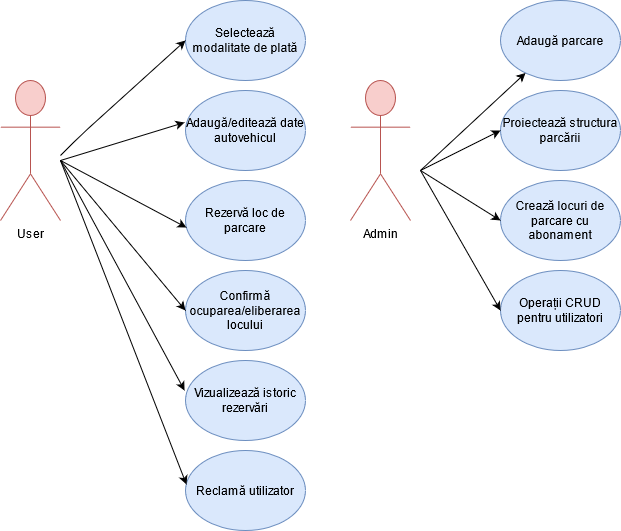

The diagram above was exported from draw.io. Its source (the exported page's mxGraphModel, read from the mxfile embedded in the PNG):
<mxGraphModel dx="2942" dy="1140" grid="1" gridSize="10" guides="1" tooltips="1" connect="1" arrows="1" fold="1" page="1" pageScale="1" pageWidth="850" pageHeight="1100" math="0" shadow="0">
  <root>
    <mxCell id="0" />
    <mxCell id="1" parent="0" />
    <mxCell id="ee1K2l0fIQWOhICAvrKN-1" value="User" style="shape=umlActor;verticalLabelPosition=bottom;verticalAlign=top;html=1;outlineConnect=0;fillColor=#f8cecc;strokeColor=#b85450;" vertex="1" parent="1">
      <mxGeometry x="120" y="150" width="60" height="140" as="geometry" />
    </mxCell>
    <mxCell id="ee1K2l0fIQWOhICAvrKN-4" value="&lt;div&gt;Admin&lt;/div&gt;&lt;div&gt;&lt;br&gt;&lt;/div&gt;" style="shape=umlActor;verticalLabelPosition=bottom;verticalAlign=top;html=1;outlineConnect=0;fillColor=#f8cecc;strokeColor=#b85450;" vertex="1" parent="1">
      <mxGeometry x="470" y="150" width="60" height="140" as="geometry" />
    </mxCell>
    <mxCell id="ee1K2l0fIQWOhICAvrKN-9" value="Selectează modalitate de plată" style="ellipse;whiteSpace=wrap;html=1;fillColor=#dae8fc;strokeColor=#6c8ebf;" vertex="1" parent="1">
      <mxGeometry x="305" y="70" width="120" height="80" as="geometry" />
    </mxCell>
    <mxCell id="ee1K2l0fIQWOhICAvrKN-10" value="&lt;div&gt;Adaugă/editează date autovehicul&lt;br&gt;&lt;/div&gt;&lt;div&gt;&lt;/div&gt;" style="ellipse;whiteSpace=wrap;html=1;fillColor=#dae8fc;strokeColor=#6c8ebf;" vertex="1" parent="1">
      <mxGeometry x="305" y="160" width="120" height="80" as="geometry" />
    </mxCell>
    <mxCell id="ee1K2l0fIQWOhICAvrKN-11" value="&lt;div&gt;Rezervă loc de parcare&lt;br&gt;&lt;/div&gt;&lt;div&gt;&lt;/div&gt;" style="ellipse;whiteSpace=wrap;html=1;fillColor=#dae8fc;strokeColor=#6c8ebf;" vertex="1" parent="1">
      <mxGeometry x="305" y="250" width="120" height="80" as="geometry" />
    </mxCell>
    <mxCell id="ee1K2l0fIQWOhICAvrKN-12" value="Confirmă ocuparea/eliberarea locului" style="ellipse;whiteSpace=wrap;html=1;fillColor=#dae8fc;strokeColor=#6c8ebf;" vertex="1" parent="1">
      <mxGeometry x="305" y="340" width="120" height="80" as="geometry" />
    </mxCell>
    <mxCell id="ee1K2l0fIQWOhICAvrKN-13" value="Vizualizează istoric rezervări" style="ellipse;whiteSpace=wrap;html=1;fillColor=#dae8fc;strokeColor=#6c8ebf;" vertex="1" parent="1">
      <mxGeometry x="305" y="430" width="120" height="80" as="geometry" />
    </mxCell>
    <mxCell id="ee1K2l0fIQWOhICAvrKN-14" value="&lt;div&gt;Reclamă utilizator&lt;br&gt;&lt;/div&gt;" style="ellipse;whiteSpace=wrap;html=1;fillColor=#dae8fc;strokeColor=#6c8ebf;" vertex="1" parent="1">
      <mxGeometry x="305" y="520" width="120" height="80" as="geometry" />
    </mxCell>
    <mxCell id="ee1K2l0fIQWOhICAvrKN-15" value="Adaugă parcare" style="ellipse;whiteSpace=wrap;html=1;fillColor=#dae8fc;strokeColor=#6c8ebf;" vertex="1" parent="1">
      <mxGeometry x="620" y="70" width="120" height="80" as="geometry" />
    </mxCell>
    <mxCell id="ee1K2l0fIQWOhICAvrKN-16" value="Proiectează structura parcării" style="ellipse;whiteSpace=wrap;html=1;fillColor=#dae8fc;strokeColor=#6c8ebf;" vertex="1" parent="1">
      <mxGeometry x="620" y="160" width="120" height="80" as="geometry" />
    </mxCell>
    <mxCell id="ee1K2l0fIQWOhICAvrKN-17" value="Crează locuri de parcare cu abonament" style="ellipse;whiteSpace=wrap;html=1;fillColor=#dae8fc;strokeColor=#6c8ebf;" vertex="1" parent="1">
      <mxGeometry x="620" y="250" width="120" height="80" as="geometry" />
    </mxCell>
    <mxCell id="ee1K2l0fIQWOhICAvrKN-18" value="Operații CRUD pentru utilizatori" style="ellipse;whiteSpace=wrap;html=1;fillColor=#dae8fc;strokeColor=#6c8ebf;" vertex="1" parent="1">
      <mxGeometry x="620" y="340" width="120" height="80" as="geometry" />
    </mxCell>
    <mxCell id="ee1K2l0fIQWOhICAvrKN-19" value="" style="endArrow=classic;html=1;entryX=0;entryY=0.5;entryDx=0;entryDy=0;" edge="1" parent="1" target="ee1K2l0fIQWOhICAvrKN-9">
      <mxGeometry width="50" height="50" relative="1" as="geometry">
        <mxPoint x="180" y="225" as="sourcePoint" />
        <mxPoint x="230" y="175" as="targetPoint" />
        <Array as="points">
          <mxPoint x="200" y="205" />
        </Array>
      </mxGeometry>
    </mxCell>
    <mxCell id="ee1K2l0fIQWOhICAvrKN-22" value="" style="endArrow=classic;html=1;entryX=-0.008;entryY=0.4;entryDx=0;entryDy=0;entryPerimeter=0;" edge="1" parent="1" target="ee1K2l0fIQWOhICAvrKN-10">
      <mxGeometry width="50" height="50" relative="1" as="geometry">
        <mxPoint x="180" y="230" as="sourcePoint" />
        <mxPoint x="315" y="120" as="targetPoint" />
        <Array as="points" />
      </mxGeometry>
    </mxCell>
    <mxCell id="ee1K2l0fIQWOhICAvrKN-23" value="" style="endArrow=classic;html=1;entryX=0.008;entryY=0.588;entryDx=0;entryDy=0;entryPerimeter=0;" edge="1" parent="1" target="ee1K2l0fIQWOhICAvrKN-11">
      <mxGeometry width="50" height="50" relative="1" as="geometry">
        <mxPoint x="180" y="230" as="sourcePoint" />
        <mxPoint x="300" y="290" as="targetPoint" />
        <Array as="points" />
      </mxGeometry>
    </mxCell>
    <mxCell id="ee1K2l0fIQWOhICAvrKN-24" value="" style="endArrow=classic;html=1;entryX=0;entryY=0.5;entryDx=0;entryDy=0;" edge="1" parent="1" target="ee1K2l0fIQWOhICAvrKN-12">
      <mxGeometry width="50" height="50" relative="1" as="geometry">
        <mxPoint x="180" y="230" as="sourcePoint" />
        <mxPoint x="314.03999999999996" y="202" as="targetPoint" />
        <Array as="points" />
      </mxGeometry>
    </mxCell>
    <mxCell id="ee1K2l0fIQWOhICAvrKN-25" value="" style="endArrow=classic;html=1;entryX=-0.008;entryY=0.375;entryDx=0;entryDy=0;entryPerimeter=0;" edge="1" parent="1" target="ee1K2l0fIQWOhICAvrKN-13">
      <mxGeometry width="50" height="50" relative="1" as="geometry">
        <mxPoint x="180" y="230" as="sourcePoint" />
        <mxPoint x="324.03999999999996" y="212" as="targetPoint" />
        <Array as="points" />
      </mxGeometry>
    </mxCell>
    <mxCell id="ee1K2l0fIQWOhICAvrKN-26" value="" style="endArrow=classic;html=1;entryX=0.008;entryY=0.425;entryDx=0;entryDy=0;entryPerimeter=0;" edge="1" parent="1" target="ee1K2l0fIQWOhICAvrKN-14">
      <mxGeometry width="50" height="50" relative="1" as="geometry">
        <mxPoint x="180" y="230" as="sourcePoint" />
        <mxPoint x="334.03999999999996" y="222" as="targetPoint" />
        <Array as="points" />
      </mxGeometry>
    </mxCell>
    <mxCell id="ee1K2l0fIQWOhICAvrKN-27" value="" style="endArrow=classic;html=1;" edge="1" parent="1" target="ee1K2l0fIQWOhICAvrKN-15">
      <mxGeometry width="50" height="50" relative="1" as="geometry">
        <mxPoint x="540" y="240" as="sourcePoint" />
        <mxPoint x="600" y="160" as="targetPoint" />
      </mxGeometry>
    </mxCell>
    <mxCell id="ee1K2l0fIQWOhICAvrKN-30" value="" style="endArrow=classic;html=1;entryX=0;entryY=0.5;entryDx=0;entryDy=0;" edge="1" parent="1" target="ee1K2l0fIQWOhICAvrKN-16">
      <mxGeometry width="50" height="50" relative="1" as="geometry">
        <mxPoint x="540" y="240" as="sourcePoint" />
        <mxPoint x="655.0075930145285" y="152.49294934365162" as="targetPoint" />
      </mxGeometry>
    </mxCell>
    <mxCell id="ee1K2l0fIQWOhICAvrKN-31" value="" style="endArrow=classic;html=1;entryX=0;entryY=0.5;entryDx=0;entryDy=0;" edge="1" parent="1" target="ee1K2l0fIQWOhICAvrKN-17">
      <mxGeometry width="50" height="50" relative="1" as="geometry">
        <mxPoint x="540" y="240" as="sourcePoint" />
        <mxPoint x="665.0075930145285" y="162.49294934365162" as="targetPoint" />
      </mxGeometry>
    </mxCell>
    <mxCell id="ee1K2l0fIQWOhICAvrKN-32" value="" style="endArrow=classic;html=1;entryX=0;entryY=0.5;entryDx=0;entryDy=0;" edge="1" parent="1" target="ee1K2l0fIQWOhICAvrKN-18">
      <mxGeometry width="50" height="50" relative="1" as="geometry">
        <mxPoint x="540" y="240" as="sourcePoint" />
        <mxPoint x="675.0075930145285" y="172.49294934365162" as="targetPoint" />
      </mxGeometry>
    </mxCell>
  </root>
</mxGraphModel>